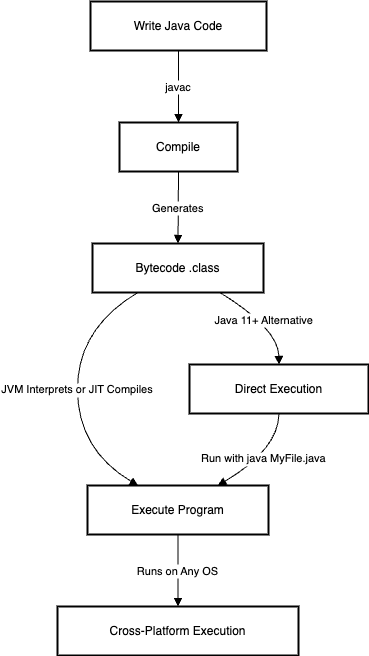

The diagram above was exported from draw.io. Its source (the exported page's mxGraphModel, read from the mxfile embedded in the PNG):
<mxGraphModel dx="1653" dy="524" grid="1" gridSize="10" guides="1" tooltips="1" connect="1" arrows="1" fold="1" page="1" pageScale="1" pageWidth="827" pageHeight="1169" math="0" shadow="0">
  <root>
    <mxCell id="WIyWlLk6GJQsqaUBKTNV-0" />
    <mxCell id="WIyWlLk6GJQsqaUBKTNV-1" parent="WIyWlLk6GJQsqaUBKTNV-0" />
    <mxCell id="O3zcbtPUdljfiN21i9YQ-20" value="Write Java Code" style="whiteSpace=wrap;strokeWidth=2;" vertex="1" parent="WIyWlLk6GJQsqaUBKTNV-1">
      <mxGeometry x="53" y="110" width="176" height="49" as="geometry" />
    </mxCell>
    <mxCell id="O3zcbtPUdljfiN21i9YQ-21" value="Compile" style="whiteSpace=wrap;strokeWidth=2;" vertex="1" parent="WIyWlLk6GJQsqaUBKTNV-1">
      <mxGeometry x="82" y="231" width="118" height="49" as="geometry" />
    </mxCell>
    <mxCell id="O3zcbtPUdljfiN21i9YQ-22" value="Bytecode .class" style="whiteSpace=wrap;strokeWidth=2;" vertex="1" parent="WIyWlLk6GJQsqaUBKTNV-1">
      <mxGeometry x="55" y="352" width="171" height="49" as="geometry" />
    </mxCell>
    <mxCell id="O3zcbtPUdljfiN21i9YQ-23" value="Execute Program" style="whiteSpace=wrap;strokeWidth=2;" vertex="1" parent="WIyWlLk6GJQsqaUBKTNV-1">
      <mxGeometry x="50" y="594" width="181" height="49" as="geometry" />
    </mxCell>
    <mxCell id="O3zcbtPUdljfiN21i9YQ-24" value="Cross-Platform Execution" style="whiteSpace=wrap;strokeWidth=2;" vertex="1" parent="WIyWlLk6GJQsqaUBKTNV-1">
      <mxGeometry x="20" y="715" width="241" height="49" as="geometry" />
    </mxCell>
    <mxCell id="O3zcbtPUdljfiN21i9YQ-25" value="Direct Execution" style="whiteSpace=wrap;strokeWidth=2;" vertex="1" parent="WIyWlLk6GJQsqaUBKTNV-1">
      <mxGeometry x="152" y="473" width="179" height="49" as="geometry" />
    </mxCell>
    <mxCell id="O3zcbtPUdljfiN21i9YQ-26" value="javac" style="curved=1;startArrow=none;endArrow=block;exitX=0.5;exitY=0.99;entryX=0.5;entryY=0;rounded=0;" edge="1" parent="WIyWlLk6GJQsqaUBKTNV-1" source="O3zcbtPUdljfiN21i9YQ-20" target="O3zcbtPUdljfiN21i9YQ-21">
      <mxGeometry relative="1" as="geometry">
        <Array as="points" />
      </mxGeometry>
    </mxCell>
    <mxCell id="O3zcbtPUdljfiN21i9YQ-27" value="Generates" style="curved=1;startArrow=none;endArrow=block;exitX=0.5;exitY=0.99;entryX=0.5;entryY=0;rounded=0;" edge="1" parent="WIyWlLk6GJQsqaUBKTNV-1" source="O3zcbtPUdljfiN21i9YQ-21" target="O3zcbtPUdljfiN21i9YQ-22">
      <mxGeometry relative="1" as="geometry">
        <Array as="points" />
      </mxGeometry>
    </mxCell>
    <mxCell id="O3zcbtPUdljfiN21i9YQ-28" value="JVM Interprets or JIT Compiles" style="curved=1;startArrow=none;endArrow=block;exitX=0.27;exitY=0.99;entryX=0.28;entryY=0;rounded=0;" edge="1" parent="WIyWlLk6GJQsqaUBKTNV-1" source="O3zcbtPUdljfiN21i9YQ-22" target="O3zcbtPUdljfiN21i9YQ-23">
      <mxGeometry relative="1" as="geometry">
        <Array as="points">
          <mxPoint x="40" y="437" />
          <mxPoint x="40" y="558" />
        </Array>
      </mxGeometry>
    </mxCell>
    <mxCell id="O3zcbtPUdljfiN21i9YQ-29" value="Runs on Any OS" style="curved=1;startArrow=none;endArrow=block;exitX=0.5;exitY=0.99;entryX=0.5;entryY=0;rounded=0;" edge="1" parent="WIyWlLk6GJQsqaUBKTNV-1" source="O3zcbtPUdljfiN21i9YQ-23" target="O3zcbtPUdljfiN21i9YQ-24">
      <mxGeometry relative="1" as="geometry">
        <Array as="points" />
      </mxGeometry>
    </mxCell>
    <mxCell id="O3zcbtPUdljfiN21i9YQ-30" value="Java 11+ Alternative" style="curved=1;startArrow=none;endArrow=block;exitX=0.74;exitY=0.99;entryX=0.5;entryY=0;rounded=0;" edge="1" parent="WIyWlLk6GJQsqaUBKTNV-1" source="O3zcbtPUdljfiN21i9YQ-22" target="O3zcbtPUdljfiN21i9YQ-25">
      <mxGeometry relative="1" as="geometry">
        <Array as="points">
          <mxPoint x="241" y="437" />
        </Array>
      </mxGeometry>
    </mxCell>
    <mxCell id="O3zcbtPUdljfiN21i9YQ-31" value="Run with java MyFile.java" style="curved=1;startArrow=none;endArrow=block;exitX=0.5;exitY=0.99;entryX=0.72;entryY=0;rounded=0;" edge="1" parent="WIyWlLk6GJQsqaUBKTNV-1" source="O3zcbtPUdljfiN21i9YQ-25" target="O3zcbtPUdljfiN21i9YQ-23">
      <mxGeometry relative="1" as="geometry">
        <Array as="points">
          <mxPoint x="241" y="558" />
        </Array>
      </mxGeometry>
    </mxCell>
  </root>
</mxGraphModel>